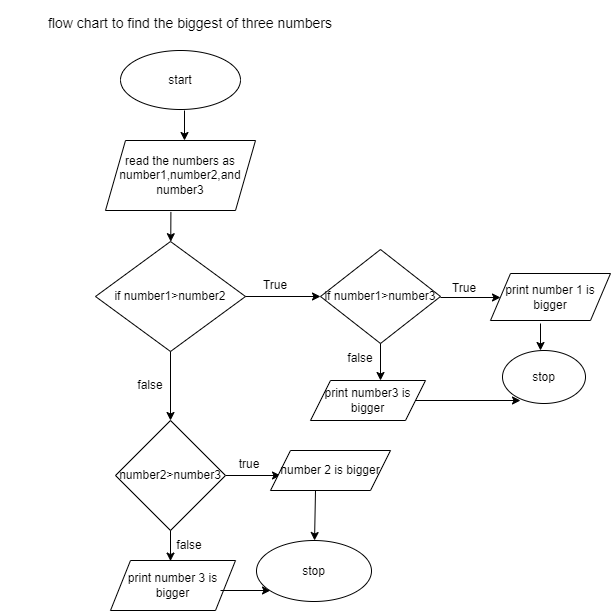

The diagram above was exported from draw.io. Its source (the exported page's mxGraphModel, read from the mxfile embedded in the PNG):
<mxGraphModel dx="750" dy="374" grid="1" gridSize="10" guides="1" tooltips="1" connect="1" arrows="1" fold="1" page="1" pageScale="1" pageWidth="827" pageHeight="1169" math="0" shadow="0">
  <root>
    <mxCell id="WIyWlLk6GJQsqaUBKTNV-0" />
    <mxCell id="WIyWlLk6GJQsqaUBKTNV-1" parent="WIyWlLk6GJQsqaUBKTNV-0" />
    <mxCell id="Lp9dgL0LEeXLdC_uDQ72-0" value="&lt;font style=&quot;font-size: 14px;&quot;&gt;flow chart to find the biggest of three numbers&lt;/font&gt;" style="text;html=1;strokeColor=none;fillColor=none;align=center;verticalAlign=middle;whiteSpace=wrap;rounded=0;" vertex="1" parent="WIyWlLk6GJQsqaUBKTNV-1">
      <mxGeometry x="130" y="540" width="380" height="45" as="geometry" />
    </mxCell>
    <mxCell id="Lp9dgL0LEeXLdC_uDQ72-1" value="start" style="ellipse;whiteSpace=wrap;html=1;" vertex="1" parent="WIyWlLk6GJQsqaUBKTNV-1">
      <mxGeometry x="250" y="590" width="120" height="59" as="geometry" />
    </mxCell>
    <mxCell id="Lp9dgL0LEeXLdC_uDQ72-2" value="" style="endArrow=classic;html=1;rounded=0;" edge="1" parent="WIyWlLk6GJQsqaUBKTNV-1">
      <mxGeometry width="50" height="50" relative="1" as="geometry">
        <mxPoint x="314" y="650" as="sourcePoint" />
        <mxPoint x="314" y="680" as="targetPoint" />
      </mxGeometry>
    </mxCell>
    <mxCell id="Lp9dgL0LEeXLdC_uDQ72-3" value="read the numbers as number1,number2,and number3" style="shape=parallelogram;perimeter=parallelogramPerimeter;whiteSpace=wrap;html=1;fixedSize=1;" vertex="1" parent="WIyWlLk6GJQsqaUBKTNV-1">
      <mxGeometry x="235" y="680" width="150" height="70" as="geometry" />
    </mxCell>
    <mxCell id="Lp9dgL0LEeXLdC_uDQ72-4" value="" style="endArrow=classic;html=1;rounded=0;exitX=0.436;exitY=1.02;exitDx=0;exitDy=0;exitPerimeter=0;" edge="1" parent="WIyWlLk6GJQsqaUBKTNV-1" source="Lp9dgL0LEeXLdC_uDQ72-3" target="Lp9dgL0LEeXLdC_uDQ72-5">
      <mxGeometry width="50" height="50" relative="1" as="geometry">
        <mxPoint x="430" y="780" as="sourcePoint" />
        <mxPoint x="300" y="780" as="targetPoint" />
      </mxGeometry>
    </mxCell>
    <mxCell id="Lp9dgL0LEeXLdC_uDQ72-5" value="if number1&amp;gt;number2&lt;br&gt;" style="rhombus;whiteSpace=wrap;html=1;" vertex="1" parent="WIyWlLk6GJQsqaUBKTNV-1">
      <mxGeometry x="225" y="781" width="150" height="110" as="geometry" />
    </mxCell>
    <mxCell id="Lp9dgL0LEeXLdC_uDQ72-6" value="" style="endArrow=classic;html=1;rounded=0;exitX=1;exitY=0.5;exitDx=0;exitDy=0;" edge="1" parent="WIyWlLk6GJQsqaUBKTNV-1" source="Lp9dgL0LEeXLdC_uDQ72-5">
      <mxGeometry width="50" height="50" relative="1" as="geometry">
        <mxPoint x="430" y="920" as="sourcePoint" />
        <mxPoint x="450" y="836" as="targetPoint" />
      </mxGeometry>
    </mxCell>
    <mxCell id="Lp9dgL0LEeXLdC_uDQ72-7" value="True" style="text;html=1;strokeColor=none;fillColor=none;align=center;verticalAlign=middle;whiteSpace=wrap;rounded=0;" vertex="1" parent="WIyWlLk6GJQsqaUBKTNV-1">
      <mxGeometry x="375" y="810" width="60" height="30" as="geometry" />
    </mxCell>
    <mxCell id="Lp9dgL0LEeXLdC_uDQ72-8" value="" style="endArrow=classic;html=1;rounded=0;exitX=0.5;exitY=1;exitDx=0;exitDy=0;" edge="1" parent="WIyWlLk6GJQsqaUBKTNV-1" source="Lp9dgL0LEeXLdC_uDQ72-5">
      <mxGeometry width="50" height="50" relative="1" as="geometry">
        <mxPoint x="430" y="800" as="sourcePoint" />
        <mxPoint x="300" y="960" as="targetPoint" />
      </mxGeometry>
    </mxCell>
    <mxCell id="Lp9dgL0LEeXLdC_uDQ72-11" value="false" style="text;html=1;strokeColor=none;fillColor=none;align=center;verticalAlign=middle;whiteSpace=wrap;rounded=0;" vertex="1" parent="WIyWlLk6GJQsqaUBKTNV-1">
      <mxGeometry x="250" y="910" width="60" height="30" as="geometry" />
    </mxCell>
    <mxCell id="Lp9dgL0LEeXLdC_uDQ72-14" value="if number1&amp;gt;number3" style="rhombus;whiteSpace=wrap;html=1;" vertex="1" parent="WIyWlLk6GJQsqaUBKTNV-1">
      <mxGeometry x="450" y="789" width="120" height="94" as="geometry" />
    </mxCell>
    <mxCell id="Lp9dgL0LEeXLdC_uDQ72-27" value="" style="edgeStyle=orthogonalEdgeStyle;rounded=0;orthogonalLoop=1;jettySize=auto;html=1;" edge="1" parent="WIyWlLk6GJQsqaUBKTNV-1" source="Lp9dgL0LEeXLdC_uDQ72-15">
      <mxGeometry relative="1" as="geometry">
        <mxPoint x="410" y="1015" as="targetPoint" />
      </mxGeometry>
    </mxCell>
    <mxCell id="Lp9dgL0LEeXLdC_uDQ72-15" value="number2&amp;gt;number3" style="rhombus;whiteSpace=wrap;html=1;" vertex="1" parent="WIyWlLk6GJQsqaUBKTNV-1">
      <mxGeometry x="245" y="960" width="110" height="110" as="geometry" />
    </mxCell>
    <mxCell id="Lp9dgL0LEeXLdC_uDQ72-19" value="" style="endArrow=classic;html=1;rounded=0;" edge="1" parent="WIyWlLk6GJQsqaUBKTNV-1">
      <mxGeometry width="50" height="50" relative="1" as="geometry">
        <mxPoint x="570" y="837" as="sourcePoint" />
        <mxPoint x="630" y="837" as="targetPoint" />
      </mxGeometry>
    </mxCell>
    <mxCell id="Lp9dgL0LEeXLdC_uDQ72-21" value="True" style="text;html=1;strokeColor=none;fillColor=none;align=center;verticalAlign=middle;whiteSpace=wrap;rounded=0;" vertex="1" parent="WIyWlLk6GJQsqaUBKTNV-1">
      <mxGeometry x="564" y="813" width="60" height="30" as="geometry" />
    </mxCell>
    <mxCell id="Lp9dgL0LEeXLdC_uDQ72-22" value="" style="endArrow=classic;html=1;rounded=0;exitX=0.5;exitY=1;exitDx=0;exitDy=0;" edge="1" parent="WIyWlLk6GJQsqaUBKTNV-1" source="Lp9dgL0LEeXLdC_uDQ72-15">
      <mxGeometry width="50" height="50" relative="1" as="geometry">
        <mxPoint x="350" y="940" as="sourcePoint" />
        <mxPoint x="300" y="1100.5713762555804" as="targetPoint" />
      </mxGeometry>
    </mxCell>
    <mxCell id="Lp9dgL0LEeXLdC_uDQ72-23" value="" style="endArrow=classic;html=1;rounded=0;exitX=0.5;exitY=1;exitDx=0;exitDy=0;" edge="1" parent="WIyWlLk6GJQsqaUBKTNV-1" source="Lp9dgL0LEeXLdC_uDQ72-14">
      <mxGeometry width="50" height="50" relative="1" as="geometry">
        <mxPoint x="350" y="950" as="sourcePoint" />
        <mxPoint x="510" y="920" as="targetPoint" />
      </mxGeometry>
    </mxCell>
    <mxCell id="Lp9dgL0LEeXLdC_uDQ72-24" value="false" style="text;html=1;strokeColor=none;fillColor=none;align=center;verticalAlign=middle;whiteSpace=wrap;rounded=0;" vertex="1" parent="WIyWlLk6GJQsqaUBKTNV-1">
      <mxGeometry x="460" y="883" width="60" height="30" as="geometry" />
    </mxCell>
    <mxCell id="Lp9dgL0LEeXLdC_uDQ72-25" value="print number 1 is bigger" style="shape=parallelogram;perimeter=parallelogramPerimeter;whiteSpace=wrap;html=1;fixedSize=1;" vertex="1" parent="WIyWlLk6GJQsqaUBKTNV-1">
      <mxGeometry x="620" y="813" width="120" height="47" as="geometry" />
    </mxCell>
    <mxCell id="Lp9dgL0LEeXLdC_uDQ72-29" value="number 2 is bigger" style="shape=parallelogram;perimeter=parallelogramPerimeter;whiteSpace=wrap;html=1;fixedSize=1;" vertex="1" parent="WIyWlLk6GJQsqaUBKTNV-1">
      <mxGeometry x="400" y="990" width="120" height="40" as="geometry" />
    </mxCell>
    <mxCell id="Lp9dgL0LEeXLdC_uDQ72-30" value="print number3 is bigger" style="shape=parallelogram;perimeter=parallelogramPerimeter;whiteSpace=wrap;html=1;fixedSize=1;" vertex="1" parent="WIyWlLk6GJQsqaUBKTNV-1">
      <mxGeometry x="440" y="920" width="115" height="40" as="geometry" />
    </mxCell>
    <mxCell id="Lp9dgL0LEeXLdC_uDQ72-31" value="print number 3 is bigger" style="shape=parallelogram;perimeter=parallelogramPerimeter;whiteSpace=wrap;html=1;fixedSize=1;" vertex="1" parent="WIyWlLk6GJQsqaUBKTNV-1">
      <mxGeometry x="240" y="1100" width="125" height="50" as="geometry" />
    </mxCell>
    <mxCell id="Lp9dgL0LEeXLdC_uDQ72-32" value="" style="endArrow=classic;html=1;rounded=0;" edge="1" parent="WIyWlLk6GJQsqaUBKTNV-1">
      <mxGeometry width="50" height="50" relative="1" as="geometry">
        <mxPoint x="670" y="863" as="sourcePoint" />
        <mxPoint x="670" y="890" as="targetPoint" />
      </mxGeometry>
    </mxCell>
    <mxCell id="Lp9dgL0LEeXLdC_uDQ72-33" value="stop" style="ellipse;whiteSpace=wrap;html=1;" vertex="1" parent="WIyWlLk6GJQsqaUBKTNV-1">
      <mxGeometry x="632" y="890" width="83" height="53" as="geometry" />
    </mxCell>
    <mxCell id="Lp9dgL0LEeXLdC_uDQ72-36" value="" style="endArrow=classic;html=1;rounded=0;" edge="1" parent="WIyWlLk6GJQsqaUBKTNV-1" source="Lp9dgL0LEeXLdC_uDQ72-30">
      <mxGeometry width="50" height="50" relative="1" as="geometry">
        <mxPoint x="535" y="952" as="sourcePoint" />
        <mxPoint x="650" y="940" as="targetPoint" />
      </mxGeometry>
    </mxCell>
    <mxCell id="Lp9dgL0LEeXLdC_uDQ72-37" value="" style="endArrow=classic;html=1;rounded=0;" edge="1" parent="WIyWlLk6GJQsqaUBKTNV-1">
      <mxGeometry width="50" height="50" relative="1" as="geometry">
        <mxPoint x="350" y="1130" as="sourcePoint" />
        <mxPoint x="400" y="1130" as="targetPoint" />
      </mxGeometry>
    </mxCell>
    <mxCell id="Lp9dgL0LEeXLdC_uDQ72-38" value="" style="endArrow=classic;html=1;rounded=0;" edge="1" parent="WIyWlLk6GJQsqaUBKTNV-1" target="Lp9dgL0LEeXLdC_uDQ72-39">
      <mxGeometry width="50" height="50" relative="1" as="geometry">
        <mxPoint x="445" y="1030" as="sourcePoint" />
        <mxPoint x="445" y="1090" as="targetPoint" />
      </mxGeometry>
    </mxCell>
    <mxCell id="Lp9dgL0LEeXLdC_uDQ72-39" value="stop" style="ellipse;whiteSpace=wrap;html=1;" vertex="1" parent="WIyWlLk6GJQsqaUBKTNV-1">
      <mxGeometry x="386" y="1080" width="115" height="61" as="geometry" />
    </mxCell>
    <mxCell id="Lp9dgL0LEeXLdC_uDQ72-40" value="true" style="text;html=1;strokeColor=none;fillColor=none;align=center;verticalAlign=middle;whiteSpace=wrap;rounded=0;" vertex="1" parent="WIyWlLk6GJQsqaUBKTNV-1">
      <mxGeometry x="349" y="989" width="60" height="30" as="geometry" />
    </mxCell>
    <mxCell id="Lp9dgL0LEeXLdC_uDQ72-41" value="false" style="text;html=1;strokeColor=none;fillColor=none;align=center;verticalAlign=middle;whiteSpace=wrap;rounded=0;" vertex="1" parent="WIyWlLk6GJQsqaUBKTNV-1">
      <mxGeometry x="289" y="1070" width="60" height="30" as="geometry" />
    </mxCell>
  </root>
</mxGraphModel>